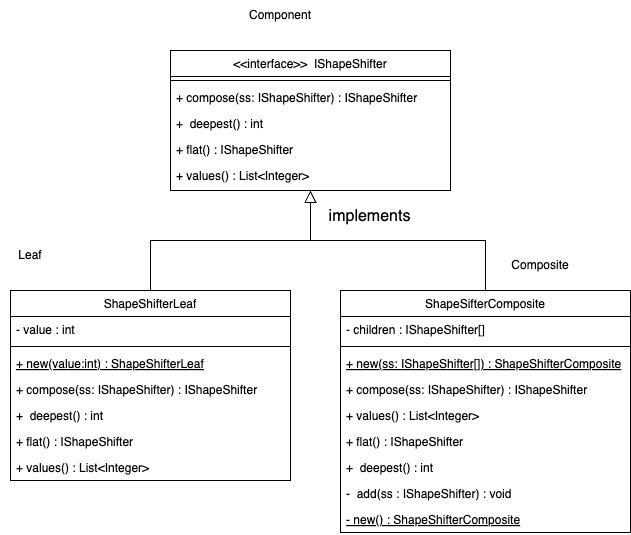

The diagram above was exported from draw.io. Its source (the exported page's mxGraphModel, read from the mxfile embedded in the PNG):
<mxGraphModel dx="1449" dy="607" grid="1" gridSize="10" guides="1" tooltips="1" connect="1" arrows="1" fold="1" page="1" pageScale="1" pageWidth="827" pageHeight="1169" math="0" shadow="0">
  <root>
    <mxCell id="WIyWlLk6GJQsqaUBKTNV-0" />
    <mxCell id="WIyWlLk6GJQsqaUBKTNV-1" parent="WIyWlLk6GJQsqaUBKTNV-0" />
    <mxCell id="zkfFHV4jXpPFQw0GAbJ--0" value="&lt;&lt;interface&gt;&gt;  IShapeShifter" style="swimlane;fontStyle=0;align=center;verticalAlign=top;childLayout=stackLayout;horizontal=1;startSize=26;horizontalStack=0;resizeParent=1;resizeLast=0;collapsible=1;marginBottom=0;rounded=0;shadow=0;strokeWidth=1;" parent="WIyWlLk6GJQsqaUBKTNV-1" vertex="1">
      <mxGeometry x="160" y="120" width="280" height="140" as="geometry">
        <mxRectangle x="230" y="140" width="160" height="26" as="alternateBounds" />
      </mxGeometry>
    </mxCell>
    <mxCell id="zkfFHV4jXpPFQw0GAbJ--4" value="" style="line;html=1;strokeWidth=1;align=left;verticalAlign=middle;spacingTop=-1;spacingLeft=3;spacingRight=3;rotatable=0;labelPosition=right;points=[];portConstraint=eastwest;" parent="zkfFHV4jXpPFQw0GAbJ--0" vertex="1">
      <mxGeometry y="26" width="280" height="8" as="geometry" />
    </mxCell>
    <mxCell id="zkfFHV4jXpPFQw0GAbJ--5" value="+ compose(ss: IShapeShifter) : IShapeShifter" style="text;align=left;verticalAlign=top;spacingLeft=4;spacingRight=4;overflow=hidden;rotatable=0;points=[[0,0.5],[1,0.5]];portConstraint=eastwest;" parent="zkfFHV4jXpPFQw0GAbJ--0" vertex="1">
      <mxGeometry y="34" width="280" height="26" as="geometry" />
    </mxCell>
    <mxCell id="C4ySW_J7BGJHOpKlpU1V-0" value="+  deepest() : int" style="text;align=left;verticalAlign=top;spacingLeft=4;spacingRight=4;overflow=hidden;rotatable=0;points=[[0,0.5],[1,0.5]];portConstraint=eastwest;" vertex="1" parent="zkfFHV4jXpPFQw0GAbJ--0">
      <mxGeometry y="60" width="280" height="26" as="geometry" />
    </mxCell>
    <mxCell id="C4ySW_J7BGJHOpKlpU1V-1" value="+ flat() : IShapeShifter" style="text;align=left;verticalAlign=top;spacingLeft=4;spacingRight=4;overflow=hidden;rotatable=0;points=[[0,0.5],[1,0.5]];portConstraint=eastwest;" vertex="1" parent="zkfFHV4jXpPFQw0GAbJ--0">
      <mxGeometry y="86" width="280" height="26" as="geometry" />
    </mxCell>
    <mxCell id="C4ySW_J7BGJHOpKlpU1V-2" value="+ values() : List&lt;Integer&gt;" style="text;align=left;verticalAlign=top;spacingLeft=4;spacingRight=4;overflow=hidden;rotatable=0;points=[[0,0.5],[1,0.5]];portConstraint=eastwest;" vertex="1" parent="zkfFHV4jXpPFQw0GAbJ--0">
      <mxGeometry y="112" width="280" height="26" as="geometry" />
    </mxCell>
    <mxCell id="zkfFHV4jXpPFQw0GAbJ--6" value="ShapeShifterLeaf" style="swimlane;fontStyle=0;align=center;verticalAlign=top;childLayout=stackLayout;horizontal=1;startSize=26;horizontalStack=0;resizeParent=1;resizeLast=0;collapsible=1;marginBottom=0;rounded=0;shadow=0;strokeWidth=1;" parent="WIyWlLk6GJQsqaUBKTNV-1" vertex="1">
      <mxGeometry y="360" width="280" height="190" as="geometry">
        <mxRectangle x="130" y="380" width="160" height="26" as="alternateBounds" />
      </mxGeometry>
    </mxCell>
    <mxCell id="C4ySW_J7BGJHOpKlpU1V-20" value="- value : int" style="text;align=left;verticalAlign=top;spacingLeft=4;spacingRight=4;overflow=hidden;rotatable=0;points=[[0,0.5],[1,0.5]];portConstraint=eastwest;" vertex="1" parent="zkfFHV4jXpPFQw0GAbJ--6">
      <mxGeometry y="26" width="280" height="26" as="geometry" />
    </mxCell>
    <mxCell id="zkfFHV4jXpPFQw0GAbJ--9" value="" style="line;html=1;strokeWidth=1;align=left;verticalAlign=middle;spacingTop=-1;spacingLeft=3;spacingRight=3;rotatable=0;labelPosition=right;points=[];portConstraint=eastwest;" parent="zkfFHV4jXpPFQw0GAbJ--6" vertex="1">
      <mxGeometry y="52" width="280" height="8" as="geometry" />
    </mxCell>
    <mxCell id="C4ySW_J7BGJHOpKlpU1V-21" value="+ new(value:int) : ShapeShifterLeaf" style="text;align=left;verticalAlign=top;spacingLeft=4;spacingRight=4;overflow=hidden;rotatable=0;points=[[0,0.5],[1,0.5]];portConstraint=eastwest;fontStyle=4" vertex="1" parent="zkfFHV4jXpPFQw0GAbJ--6">
      <mxGeometry y="60" width="280" height="26" as="geometry" />
    </mxCell>
    <mxCell id="C4ySW_J7BGJHOpKlpU1V-4" value="+ compose(ss: IShapeShifter) : IShapeShifter" style="text;align=left;verticalAlign=top;spacingLeft=4;spacingRight=4;overflow=hidden;rotatable=0;points=[[0,0.5],[1,0.5]];portConstraint=eastwest;" vertex="1" parent="zkfFHV4jXpPFQw0GAbJ--6">
      <mxGeometry y="86" width="280" height="26" as="geometry" />
    </mxCell>
    <mxCell id="C4ySW_J7BGJHOpKlpU1V-5" value="+  deepest() : int" style="text;align=left;verticalAlign=top;spacingLeft=4;spacingRight=4;overflow=hidden;rotatable=0;points=[[0,0.5],[1,0.5]];portConstraint=eastwest;" vertex="1" parent="zkfFHV4jXpPFQw0GAbJ--6">
      <mxGeometry y="112" width="280" height="26" as="geometry" />
    </mxCell>
    <mxCell id="C4ySW_J7BGJHOpKlpU1V-6" value="+ flat() : IShapeShifter" style="text;align=left;verticalAlign=top;spacingLeft=4;spacingRight=4;overflow=hidden;rotatable=0;points=[[0,0.5],[1,0.5]];portConstraint=eastwest;" vertex="1" parent="zkfFHV4jXpPFQw0GAbJ--6">
      <mxGeometry y="138" width="280" height="26" as="geometry" />
    </mxCell>
    <mxCell id="C4ySW_J7BGJHOpKlpU1V-7" value="+ values() : List&lt;Integer&gt;" style="text;align=left;verticalAlign=top;spacingLeft=4;spacingRight=4;overflow=hidden;rotatable=0;points=[[0,0.5],[1,0.5]];portConstraint=eastwest;" vertex="1" parent="zkfFHV4jXpPFQw0GAbJ--6">
      <mxGeometry y="164" width="280" height="26" as="geometry" />
    </mxCell>
    <mxCell id="zkfFHV4jXpPFQw0GAbJ--12" value="" style="endArrow=block;endSize=10;endFill=0;shadow=0;strokeWidth=1;rounded=0;curved=0;edgeStyle=elbowEdgeStyle;elbow=vertical;" parent="WIyWlLk6GJQsqaUBKTNV-1" source="zkfFHV4jXpPFQw0GAbJ--6" target="zkfFHV4jXpPFQw0GAbJ--0" edge="1">
      <mxGeometry width="160" relative="1" as="geometry">
        <mxPoint x="200" y="203" as="sourcePoint" />
        <mxPoint x="200" y="203" as="targetPoint" />
      </mxGeometry>
    </mxCell>
    <mxCell id="zkfFHV4jXpPFQw0GAbJ--13" value="ShapeSifterComposite" style="swimlane;fontStyle=0;align=center;verticalAlign=top;childLayout=stackLayout;horizontal=1;startSize=26;horizontalStack=0;resizeParent=1;resizeLast=0;collapsible=1;marginBottom=0;rounded=0;shadow=0;strokeWidth=1;" parent="WIyWlLk6GJQsqaUBKTNV-1" vertex="1">
      <mxGeometry x="330" y="360" width="290" height="242" as="geometry">
        <mxRectangle x="340" y="380" width="170" height="26" as="alternateBounds" />
      </mxGeometry>
    </mxCell>
    <mxCell id="R5MqsphDfo1DSjvrZPJd-26" value="- children : IShapeShifter[]" style="text;align=left;verticalAlign=top;spacingLeft=4;spacingRight=4;overflow=hidden;rotatable=0;points=[[0,0.5],[1,0.5]];portConstraint=eastwest;" parent="zkfFHV4jXpPFQw0GAbJ--13" vertex="1">
      <mxGeometry y="26" width="290" height="26" as="geometry" />
    </mxCell>
    <mxCell id="zkfFHV4jXpPFQw0GAbJ--15" value="" style="line;html=1;strokeWidth=1;align=left;verticalAlign=middle;spacingTop=-1;spacingLeft=3;spacingRight=3;rotatable=0;labelPosition=right;points=[];portConstraint=eastwest;" parent="zkfFHV4jXpPFQw0GAbJ--13" vertex="1">
      <mxGeometry y="52" width="290" height="8" as="geometry" />
    </mxCell>
    <mxCell id="C4ySW_J7BGJHOpKlpU1V-23" value="+ new(ss: IShapeShifter[]) : ShapeShifterComposite" style="text;align=left;verticalAlign=top;spacingLeft=4;spacingRight=4;overflow=hidden;rotatable=0;points=[[0,0.5],[1,0.5]];portConstraint=eastwest;fontStyle=4" vertex="1" parent="zkfFHV4jXpPFQw0GAbJ--13">
      <mxGeometry y="60" width="290" height="26" as="geometry" />
    </mxCell>
    <mxCell id="C4ySW_J7BGJHOpKlpU1V-16" value="+ compose(ss: IShapeShifter) : IShapeShifter" style="text;align=left;verticalAlign=top;spacingLeft=4;spacingRight=4;overflow=hidden;rotatable=0;points=[[0,0.5],[1,0.5]];portConstraint=eastwest;" vertex="1" parent="zkfFHV4jXpPFQw0GAbJ--13">
      <mxGeometry y="86" width="290" height="26" as="geometry" />
    </mxCell>
    <mxCell id="C4ySW_J7BGJHOpKlpU1V-19" value="+ values() : List&lt;Integer&gt;" style="text;align=left;verticalAlign=top;spacingLeft=4;spacingRight=4;overflow=hidden;rotatable=0;points=[[0,0.5],[1,0.5]];portConstraint=eastwest;" vertex="1" parent="zkfFHV4jXpPFQw0GAbJ--13">
      <mxGeometry y="112" width="290" height="26" as="geometry" />
    </mxCell>
    <mxCell id="C4ySW_J7BGJHOpKlpU1V-18" value="+ flat() : IShapeShifter" style="text;align=left;verticalAlign=top;spacingLeft=4;spacingRight=4;overflow=hidden;rotatable=0;points=[[0,0.5],[1,0.5]];portConstraint=eastwest;" vertex="1" parent="zkfFHV4jXpPFQw0GAbJ--13">
      <mxGeometry y="138" width="290" height="26" as="geometry" />
    </mxCell>
    <mxCell id="C4ySW_J7BGJHOpKlpU1V-17" value="+  deepest() : int" style="text;align=left;verticalAlign=top;spacingLeft=4;spacingRight=4;overflow=hidden;rotatable=0;points=[[0,0.5],[1,0.5]];portConstraint=eastwest;" vertex="1" parent="zkfFHV4jXpPFQw0GAbJ--13">
      <mxGeometry y="164" width="290" height="26" as="geometry" />
    </mxCell>
    <mxCell id="C4ySW_J7BGJHOpKlpU1V-22" value="-  add(ss : IShapeShifter) : void" style="text;align=left;verticalAlign=top;spacingLeft=4;spacingRight=4;overflow=hidden;rotatable=0;points=[[0,0.5],[1,0.5]];portConstraint=eastwest;" vertex="1" parent="zkfFHV4jXpPFQw0GAbJ--13">
      <mxGeometry y="190" width="290" height="26" as="geometry" />
    </mxCell>
    <mxCell id="C4ySW_J7BGJHOpKlpU1V-24" value="- new() : ShapeShifterComposite" style="text;align=left;verticalAlign=top;spacingLeft=4;spacingRight=4;overflow=hidden;rotatable=0;points=[[0,0.5],[1,0.5]];portConstraint=eastwest;fontStyle=4" vertex="1" parent="zkfFHV4jXpPFQw0GAbJ--13">
      <mxGeometry y="216" width="290" height="26" as="geometry" />
    </mxCell>
    <mxCell id="zkfFHV4jXpPFQw0GAbJ--16" value="" style="endArrow=block;endSize=10;endFill=0;shadow=0;strokeWidth=1;rounded=0;curved=0;edgeStyle=elbowEdgeStyle;elbow=vertical;" parent="WIyWlLk6GJQsqaUBKTNV-1" source="zkfFHV4jXpPFQw0GAbJ--13" target="zkfFHV4jXpPFQw0GAbJ--0" edge="1">
      <mxGeometry width="160" relative="1" as="geometry">
        <mxPoint x="210" y="373" as="sourcePoint" />
        <mxPoint x="310" y="271" as="targetPoint" />
      </mxGeometry>
    </mxCell>
    <mxCell id="R5MqsphDfo1DSjvrZPJd-0" value="Composite" style="text;html=1;align=center;verticalAlign=middle;whiteSpace=wrap;rounded=0;" parent="WIyWlLk6GJQsqaUBKTNV-1" vertex="1">
      <mxGeometry x="500" y="320" width="60" height="30" as="geometry" />
    </mxCell>
    <mxCell id="R5MqsphDfo1DSjvrZPJd-1" value="Component" style="text;html=1;align=center;verticalAlign=middle;whiteSpace=wrap;rounded=0;" parent="WIyWlLk6GJQsqaUBKTNV-1" vertex="1">
      <mxGeometry x="240" y="70" width="60" height="30" as="geometry" />
    </mxCell>
    <mxCell id="R5MqsphDfo1DSjvrZPJd-3" value="Leaf" style="text;html=1;align=center;verticalAlign=middle;whiteSpace=wrap;rounded=0;" parent="WIyWlLk6GJQsqaUBKTNV-1" vertex="1">
      <mxGeometry x="-10" y="310" width="60" height="30" as="geometry" />
    </mxCell>
    <mxCell id="R5MqsphDfo1DSjvrZPJd-6" value="implements" style="text;html=1;align=center;verticalAlign=middle;resizable=0;points=[];autosize=1;strokeColor=none;fillColor=none;fontSize=16;" parent="WIyWlLk6GJQsqaUBKTNV-1" vertex="1">
      <mxGeometry x="304" y="271" width="110" height="30" as="geometry" />
    </mxCell>
  </root>
</mxGraphModel>